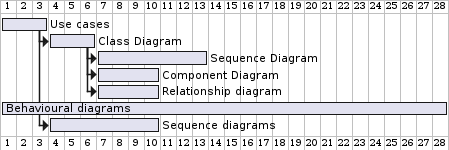

The diagram above was rendered by PlantUML. Its source (embedded in the PNG):
@startgantt Architecture_Breakdown
[Use cases] as [TASK0] lasts 3 days
[Class Diagram] as [TASK1] lasts 3 days
[Sequence Diagram] as [TASK2] lasts 1 weeks
[Component Diagram] as [TASK3] lasts 4 days
[Relationship diagram] as [TASK4] lasts 4 days
[Behavioural diagrams] as [TASK5] lasts 4 weeks
[Sequence diagrams] as [TASK6] lasts 1 weeks

[TASK0] -> [TASK1]
[TASK1] -> [TASK2]
[TASK1] -> [TASK4]
[TASK0] -> [TASK6]

[TASK1] -> [TASK3]

@endgantt